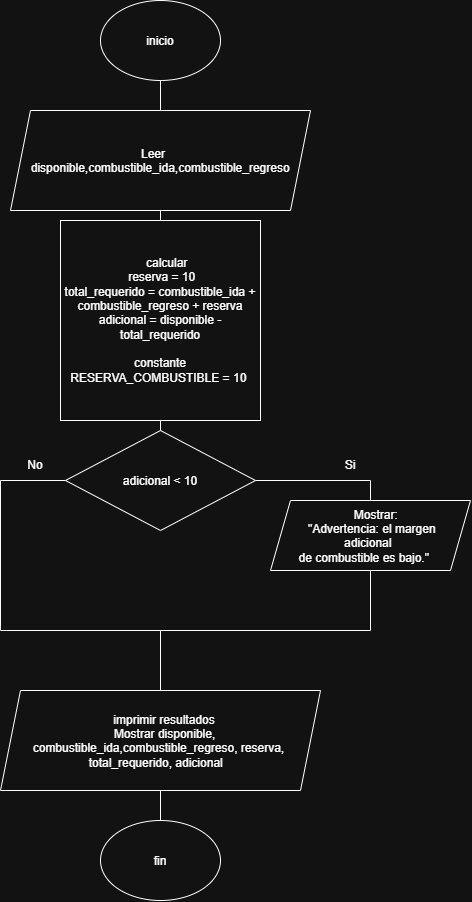

The diagram above was exported from draw.io. Its source (the exported page's mxGraphModel, read from the mxfile embedded in the PNG):
<mxGraphModel dx="1839" dy="941" grid="1" gridSize="10" guides="1" tooltips="1" connect="1" arrows="1" fold="1" page="1" pageScale="1" pageWidth="827" pageHeight="1169" math="0" shadow="0">
  <root>
    <mxCell id="0" />
    <mxCell id="1" parent="0" />
    <mxCell id="KnpNMZYZl_yfRnSv6WWK-1" parent="1" style="ellipse;whiteSpace=wrap;html=1;shapeInside=1;" value="inicio&lt;div&gt;&lt;br/&gt;&lt;/div&gt;" vertex="1">
      <mxGeometry height="80" width="120" x="340" y="10" as="geometry" />
    </mxCell>
    <mxCell id="KnpNMZYZl_yfRnSv6WWK-13" parent="1" style="shape=parallelogram;perimeter=parallelogramPerimeter;whiteSpace=wrap;html=1;shapeInside=1;fixedSize=1;" value="&amp;nbsp; &amp;nbsp; &amp;nbsp; &amp;nbsp; &amp;nbsp; &amp;nbsp; &amp;nbsp; &amp;nbsp; &amp;nbsp; &amp;nbsp; &amp;nbsp; &amp;nbsp; &amp;nbsp;imprimir resultados&amp;nbsp; &amp;nbsp; &amp;nbsp; &amp;nbsp; &amp;nbsp; &amp;nbsp; &amp;nbsp; &amp;nbsp; &amp;nbsp; &amp;nbsp; &amp;nbsp; &amp;nbsp; &amp;nbsp; &amp;nbsp;&amp;nbsp;&lt;span style=&quot;background-color: transparent; color: light-dark(rgb(0, 0, 0), rgb(255, 255, 255));&quot;&gt;Mostrar disponible, combustible_ida,&lt;/span&gt;combustible_regreso, reserva,&lt;br&gt;total_requerido, adicional" vertex="1">
      <mxGeometry height="100" width="320" x="240" y="700" as="geometry" />
    </mxCell>
    <mxCell id="KnpNMZYZl_yfRnSv6WWK-14" parent="1" style="rhombus;whiteSpace=wrap;html=1;shapeInside=1;" value="adicional &amp;lt; 10" vertex="1">
      <mxGeometry height="100" width="190" x="305" y="440" as="geometry" />
    </mxCell>
    <mxCell id="KnpNMZYZl_yfRnSv6WWK-15" parent="1" style="shape=parallelogram;perimeter=parallelogramPerimeter;whiteSpace=wrap;html=1;shapeInside=1;fixedSize=1;" value="Mostrar:&lt;br&gt;&quot;Advertencia: el margen adicional&lt;br&gt;de combustible es bajo.&quot;" vertex="1">
      <mxGeometry height="70" width="200" x="510" y="510" as="geometry" />
    </mxCell>
    <mxCell id="KnpNMZYZl_yfRnSv6WWK-11" parent="1" style="shape=parallelogram;perimeter=parallelogramPerimeter;whiteSpace=wrap;html=1;shapeInside=1;fixedSize=1;" value="Leer&amp;nbsp; &amp;nbsp; &amp;nbsp; &amp;nbsp;&lt;span style=&quot;text-decoration-line: inherit; background-color: transparent; color: light-dark(rgb(0, 0, 0), rgb(255, 255, 255));&quot;&gt;disponible,combustible_ida,&lt;/span&gt;combustible_regreso" vertex="1">
      <mxGeometry height="100" width="300" x="250" y="120" as="geometry" />
    </mxCell>
    <mxCell id="KnpNMZYZl_yfRnSv6WWK-12" parent="1" style="whiteSpace=wrap;html=1;aspect=fixed;" value="&amp;nbsp; &amp;nbsp; &amp;nbsp; &amp;nbsp; &amp;nbsp; &amp;nbsp; &amp;nbsp; &amp;nbsp; &amp;nbsp; &amp;nbsp; &amp;nbsp; &amp;nbsp;calcular&amp;nbsp; &amp;nbsp; &amp;nbsp; &amp;nbsp; &amp;nbsp; &amp;nbsp; &amp;nbsp; &amp;nbsp; &amp;nbsp; &amp;nbsp; &amp;nbsp;reserva = 10&lt;br&gt;total_requerido = combustible_ida +&lt;br&gt;combustible_regreso + reserva&lt;br&gt;adicional = disponible - total_requerido&lt;div&gt;&lt;br&gt;&lt;/div&gt;&lt;div&gt;constante&lt;/div&gt;&lt;div&gt;RESERVA_COMBUSTIBLE = 10&amp;nbsp;&lt;/div&gt;" vertex="1">
      <mxGeometry height="200" width="200" x="300" y="230" as="geometry" />
    </mxCell>
    <mxCell id="KnpNMZYZl_yfRnSv6WWK-20" edge="1" parent="1" style="endArrow=none;html=1;rounded=0;exitX=0;exitY=0.5;exitDx=0;exitDy=0;" value="">
      <mxGeometry height="50" relative="1" width="50" as="geometry">
        <mxPoint x="305" y="490" as="sourcePoint" />
        <mxPoint x="240" y="490" as="targetPoint" />
      </mxGeometry>
    </mxCell>
    <mxCell id="KnpNMZYZl_yfRnSv6WWK-21" edge="1" parent="1" style="endArrow=none;html=1;rounded=0;" value="">
      <mxGeometry height="50" relative="1" width="50" as="geometry">
        <mxPoint x="240" y="640" as="sourcePoint" />
        <mxPoint x="240" y="490" as="targetPoint" />
      </mxGeometry>
    </mxCell>
    <mxCell id="KnpNMZYZl_yfRnSv6WWK-22" edge="1" parent="1" style="endArrow=none;html=1;rounded=0;" value="">
      <mxGeometry height="50" relative="1" width="50" as="geometry">
        <mxPoint x="240" y="680" as="sourcePoint" />
        <mxPoint x="240" y="680" as="targetPoint" />
      </mxGeometry>
    </mxCell>
    <mxCell id="KnpNMZYZl_yfRnSv6WWK-26" parent="1" style="ellipse;whiteSpace=wrap;html=1;shapeInside=1;" value="fin" vertex="1">
      <mxGeometry height="80" width="120" x="340" y="830" as="geometry" />
    </mxCell>
    <mxCell id="KnpNMZYZl_yfRnSv6WWK-42" edge="1" parent="1" style="endArrow=none;html=1;rounded=0;exitX=1;exitY=0.5;exitDx=0;exitDy=0;" value="">
      <mxGeometry height="50" relative="1" width="50" as="geometry">
        <mxPoint x="495.00000000000045" y="490" as="sourcePoint" />
        <mxPoint x="610" y="490" as="targetPoint" />
      </mxGeometry>
    </mxCell>
    <mxCell id="KnpNMZYZl_yfRnSv6WWK-43" edge="1" parent="1" style="endArrow=none;html=1;rounded=0;entryX=0.5;entryY=0;entryDx=0;entryDy=0;" value="">
      <mxGeometry height="50" relative="1" width="50" as="geometry">
        <mxPoint x="610" y="490" as="sourcePoint" />
        <mxPoint x="610" y="510" as="targetPoint" />
      </mxGeometry>
    </mxCell>
    <mxCell id="KnpNMZYZl_yfRnSv6WWK-44" edge="1" parent="1" style="endArrow=none;html=1;rounded=0;entryX=0.5;entryY=1;entryDx=0;entryDy=0;" value="">
      <mxGeometry height="50" relative="1" width="50" as="geometry">
        <mxPoint x="610" y="640" as="sourcePoint" />
        <mxPoint x="610" y="580" as="targetPoint" />
      </mxGeometry>
    </mxCell>
    <mxCell id="KnpNMZYZl_yfRnSv6WWK-48" edge="1" parent="1" source="KnpNMZYZl_yfRnSv6WWK-26" style="endArrow=none;html=1;rounded=0;entryX=0.5;entryY=1;entryDx=0;entryDy=0;exitX=0.5;exitY=0;exitDx=0;exitDy=0;" target="KnpNMZYZl_yfRnSv6WWK-13" value="">
      <mxGeometry height="50" relative="1" width="50" as="geometry">
        <mxPoint x="440" y="480" as="sourcePoint" />
        <mxPoint x="490" y="430" as="targetPoint" />
      </mxGeometry>
    </mxCell>
    <mxCell id="KnpNMZYZl_yfRnSv6WWK-49" edge="1" parent="1" style="endArrow=none;html=1;rounded=0;" value="">
      <mxGeometry height="50" relative="1" width="50" as="geometry">
        <mxPoint x="240" y="640" as="sourcePoint" />
        <mxPoint x="400" y="640" as="targetPoint" />
      </mxGeometry>
    </mxCell>
    <mxCell id="KnpNMZYZl_yfRnSv6WWK-50" edge="1" parent="1" style="endArrow=none;html=1;rounded=0;" value="">
      <mxGeometry height="50" relative="1" width="50" as="geometry">
        <mxPoint x="400" y="640" as="sourcePoint" />
        <mxPoint x="610" y="640" as="targetPoint" />
      </mxGeometry>
    </mxCell>
    <mxCell id="KnpNMZYZl_yfRnSv6WWK-51" edge="1" parent="1" style="endArrow=none;html=1;rounded=0;entryX=0.5;entryY=0;entryDx=0;entryDy=0;" target="KnpNMZYZl_yfRnSv6WWK-13" value="">
      <mxGeometry height="50" relative="1" width="50" as="geometry">
        <mxPoint x="400" y="640" as="sourcePoint" />
        <mxPoint x="490" y="430" as="targetPoint" />
      </mxGeometry>
    </mxCell>
    <mxCell id="KnpNMZYZl_yfRnSv6WWK-52" parent="1" style="text;html=1;whiteSpace=wrap;strokeColor=none;fillColor=none;align=center;verticalAlign=middle;rounded=0;" value="No" vertex="1">
      <mxGeometry height="30" width="60" x="245" y="460" as="geometry" />
    </mxCell>
    <mxCell id="KnpNMZYZl_yfRnSv6WWK-53" parent="1" style="text;html=1;whiteSpace=wrap;strokeColor=none;fillColor=none;align=center;verticalAlign=middle;rounded=0;" value="Si" vertex="1">
      <mxGeometry height="30" width="60" x="560" y="460" as="geometry" />
    </mxCell>
    <mxCell id="KnpNMZYZl_yfRnSv6WWK-54" edge="1" parent="1" source="KnpNMZYZl_yfRnSv6WWK-14" style="endArrow=none;html=1;rounded=0;entryX=0.5;entryY=1;entryDx=0;entryDy=0;exitX=0.5;exitY=0;exitDx=0;exitDy=0;" target="KnpNMZYZl_yfRnSv6WWK-12" value="">
      <mxGeometry height="50" relative="1" width="50" as="geometry">
        <mxPoint x="440" y="400" as="sourcePoint" />
        <mxPoint x="490" y="350" as="targetPoint" />
      </mxGeometry>
    </mxCell>
    <mxCell id="KnpNMZYZl_yfRnSv6WWK-55" edge="1" parent="1" source="KnpNMZYZl_yfRnSv6WWK-11" style="endArrow=none;html=1;rounded=0;entryX=0.5;entryY=1;entryDx=0;entryDy=0;exitX=0.5;exitY=0;exitDx=0;exitDy=0;" target="KnpNMZYZl_yfRnSv6WWK-1" value="">
      <mxGeometry height="50" relative="1" width="50" as="geometry">
        <mxPoint x="630" y="90" as="sourcePoint" />
        <mxPoint x="490" y="350" as="targetPoint" />
      </mxGeometry>
    </mxCell>
    <mxCell id="KnpNMZYZl_yfRnSv6WWK-56" edge="1" parent="1" source="KnpNMZYZl_yfRnSv6WWK-12" style="endArrow=none;html=1;rounded=0;entryX=0.5;entryY=1;entryDx=0;entryDy=0;exitX=0.5;exitY=0;exitDx=0;exitDy=0;" target="KnpNMZYZl_yfRnSv6WWK-11" value="">
      <mxGeometry height="50" relative="1" width="50" as="geometry">
        <mxPoint x="440" y="400" as="sourcePoint" />
        <mxPoint x="490" y="350" as="targetPoint" />
      </mxGeometry>
    </mxCell>
  </root>
</mxGraphModel>